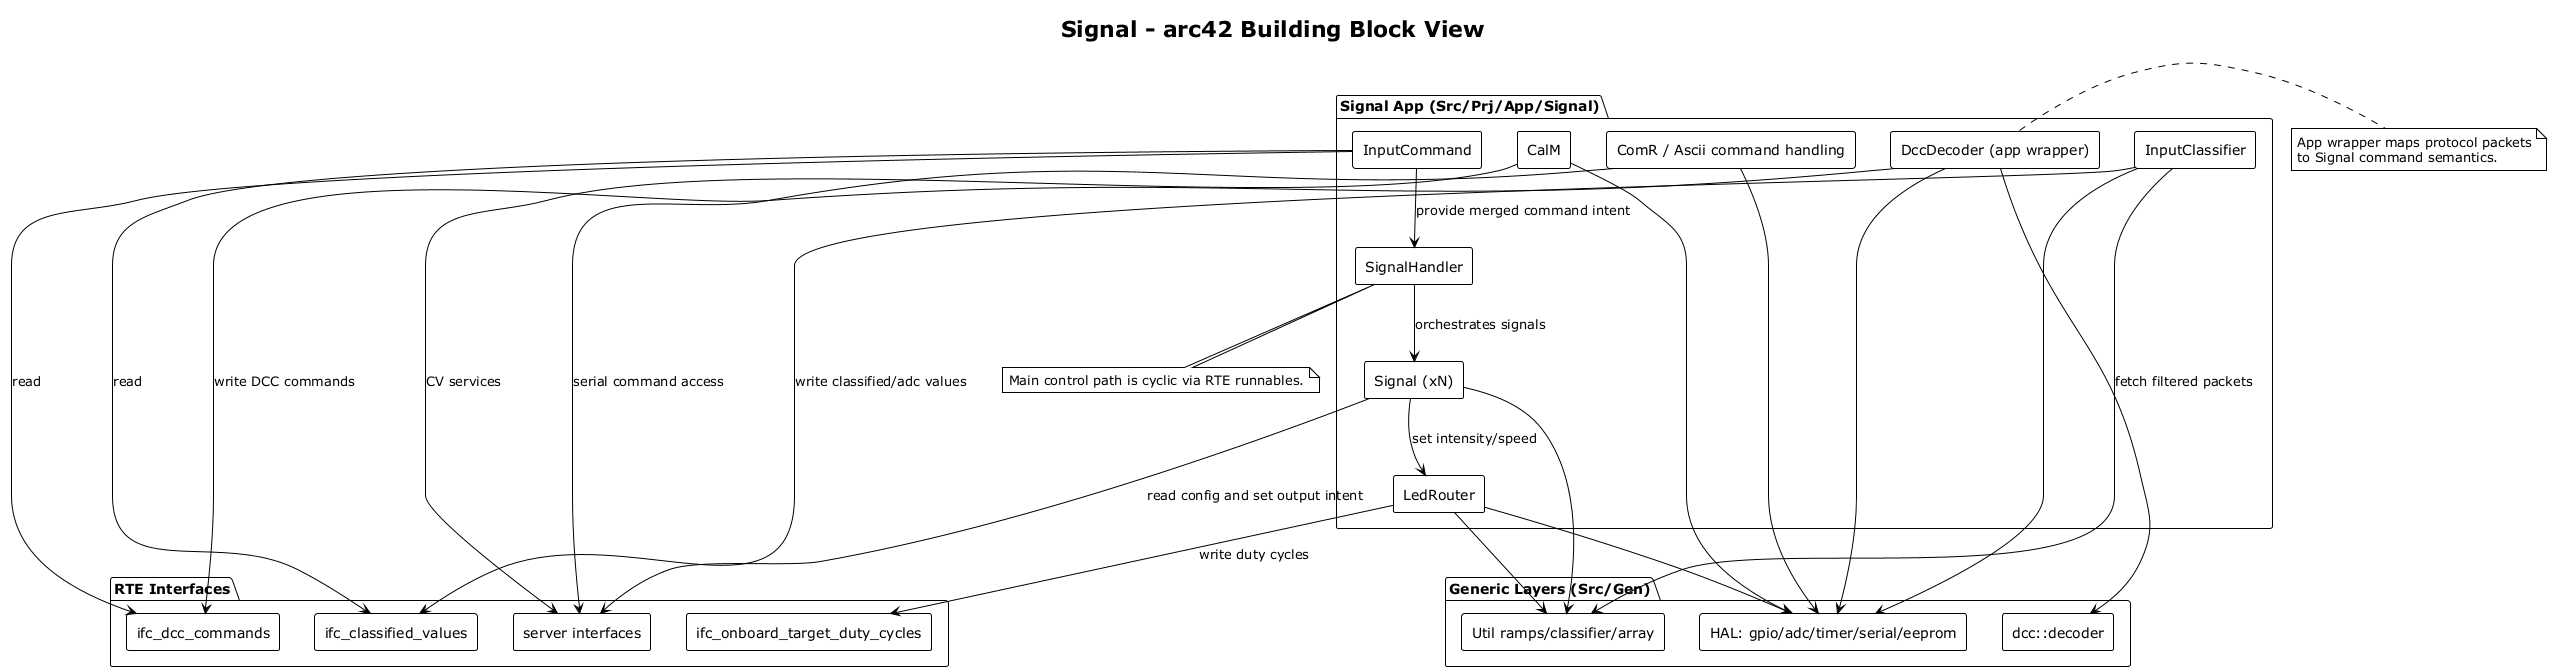

The diagram above was rendered by PlantUML. Its source (embedded in the PNG):
@startuml Signal_Arc42_Building_Block
!theme plain
skinparam componentStyle rectangle
skinparam shadowing false

title Signal - arc42 Building Block View

package "Signal App (Src/Prj/App/Signal)" {
  [SignalHandler] as SignalHandler
  [Signal (xN)] as Signal
  [InputClassifier] as InputClassifier
  [InputCommand] as InputCommand
  [LedRouter] as LedRouter
  [DccDecoder (app wrapper)] as DccDecoderApp
  [CalM] as CalM
  [ComR / Ascii command handling] as ComR
}

package "RTE Interfaces" {
  [ifc_classified_values] as IfcClassified
  [ifc_dcc_commands] as IfcDcc
  [ifc_onboard_target_duty_cycles] as IfcDuty
  [server interfaces] as IfcServers
}

package "Generic Layers (Src/Gen)" {
  [dcc::decoder] as DccDecoderGen
  [Util ramps/classifier/array] as Util
  [HAL: gpio/adc/timer/serial/eeprom] as Hal
}

InputClassifier --> IfcClassified : write classified/adc values
DccDecoderApp --> IfcDcc : write DCC commands
InputCommand --> IfcClassified : read
InputCommand --> IfcDcc : read
InputCommand --> SignalHandler : provide merged command intent

SignalHandler --> Signal : orchestrates signals
Signal --> IfcServers : read config and set output intent
LedRouter --> IfcDuty : write duty cycles

Signal --> LedRouter : set intensity/speed
ComR --> IfcServers : serial command access
CalM --> IfcServers : CV services

DccDecoderApp --> DccDecoderGen : fetch filtered packets
InputClassifier --> Util
Signal --> Util
LedRouter --> Util

ComR --> Hal
CalM --> Hal
InputClassifier --> Hal
LedRouter --> Hal
DccDecoderApp --> Hal

note right of DccDecoderApp
App wrapper maps protocol packets
to Signal command semantics.
end note

note bottom of SignalHandler
Main control path is cyclic via RTE runnables.
end note

@enduml